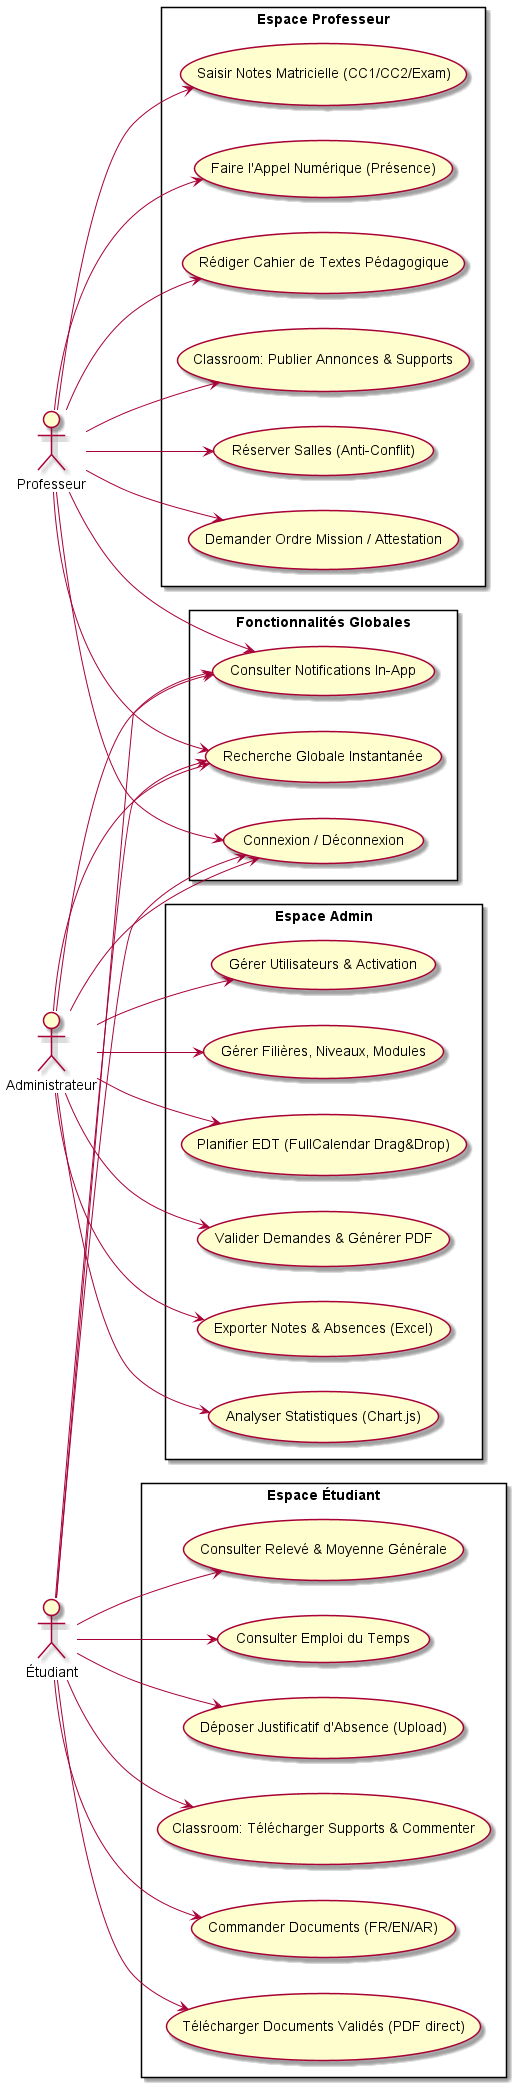

The diagram above was rendered by PlantUML. Its source (embedded in the PNG):
@startuml

left to right direction

actor "Administrateur" as ADMIN
actor "Professeur" as PROF
actor "Étudiant" as ETU

rectangle "Fonctionnalités Globales" {
    usecase "Connexion / Déconnexion" as AUTH
    usecase "Consulter Notifications In-App" as NOTIF
    usecase "Recherche Globale Instantanée" as RECH
}

rectangle "Espace Admin" {
    usecase "Gérer Utilisateurs & Activation" as CRUD_USER
    usecase "Gérer Filières, Niveaux, Modules" as CRUD_REF
    usecase "Planifier EDT (FullCalendar Drag&Drop)" as GEST_EDT
    usecase "Valider Demandes & Générer PDF" as VAL_DEM
    usecase "Exporter Notes & Absences (Excel)" as EXP_EXCEL
    usecase "Analyser Statistiques (Chart.js)" as STATS
}

rectangle "Espace Professeur" {
    usecase "Saisir Notes Matricielle (CC1/CC2/Exam)" as SAISI_NOTES
    usecase "Faire l'Appel Numérique (Présence)" as APPEL
    usecase "Rédiger Cahier de Textes Pédagogique" as CAHIER
    usecase "Classroom: Publier Annonces & Supports" as CLASS_PROF
    usecase "Réserver Salles (Anti-Conflit)" as RESERV
    usecase "Demander Ordre Mission / Attestation" as DEM_PROF
}

rectangle "Espace Étudiant" {
    usecase "Consulter Relevé & Moyenne Générale" as CONS_NOTES
    usecase "Consulter Emploi du Temps" as CONS_EDT
    usecase "Déposer Justificatif d'Absence (Upload)" as JUST_ABS
    usecase "Classroom: Télécharger Supports & Commenter" as CLASS_ETU
    usecase "Commander Documents (FR/EN/AR)" as DEM_ETU
    usecase "Télécharger Documents Validés (PDF direct)" as COFFRE
}

ADMIN --> AUTH
PROF --> AUTH
ETU --> AUTH

ADMIN --> NOTIF
ADMIN --> RECH
PROF --> NOTIF
PROF --> RECH
ETU --> NOTIF
ETU --> RECH

ADMIN --> CRUD_USER
ADMIN --> CRUD_REF
ADMIN --> GEST_EDT
ADMIN --> VAL_DEM
ADMIN --> EXP_EXCEL
ADMIN --> STATS

PROF --> SAISI_NOTES
PROF --> APPEL
PROF --> CAHIER
PROF --> CLASS_PROF
PROF --> RESERV
PROF --> DEM_PROF

ETU --> CONS_NOTES
ETU --> CONS_EDT
ETU --> JUST_ABS
ETU --> CLASS_ETU
ETU --> DEM_ETU
ETU --> COFFRE

@enduml